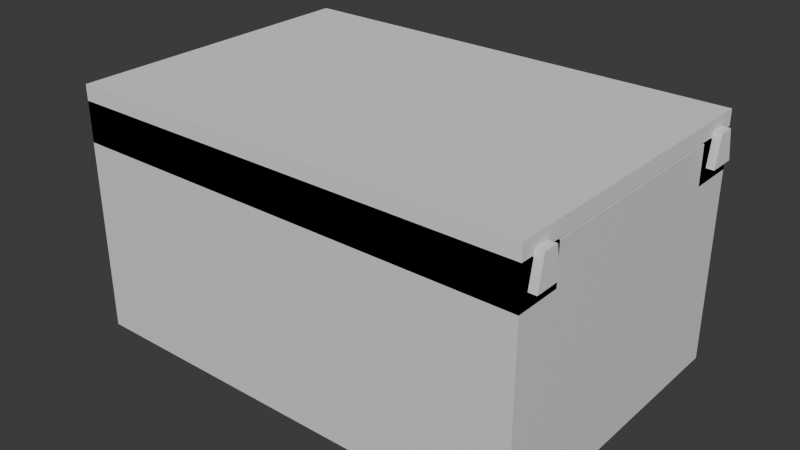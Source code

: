 # Source: ch09-06-03-03-prepared-v001.blend  (saved by Blender 5.2.44; exported with 4.5.12 LTS)
import bpy
from mathutils import Matrix  # noqa: F401  (used for matrix-valued properties, if any)

bpy.ops.wm.read_factory_settings(use_empty=True)
scene = bpy.context.scene
scene.name = 'ch09-06-03-03 (digital reference)'

# ---- collections
col_collection = bpy.data.collections.new('Collection'); scene.collection.children.link(col_collection)

# ---- materials (node trees are filled in below, after node groups)
mat_material = bpy.data.materials.new('Material')
mat_material.alpha_threshold = 0.0
mat_material.use_backface_culling_lightprobe_volume = False
mat_material.roughness = 0.5
mat_material.line_color = (0.0, 0.0, 0.0, 1.0)

# ---- material node trees
mat_material.use_nodes = True; mat_material.node_tree.nodes.clear()
_N = mat_material.node_tree.nodes; _L = mat_material.node_tree.links
n0 = _N.new('ShaderNodeOutputMaterial'); n0.name = 'Material Output'; n0.location = (200, 100)
n1 = _N.new('ShaderNodeBsdfPrincipled'); n1.name = 'Principled BSDF'; n1.location = (-200, 100)
n1.inputs[10].default_value = 0.005
_L.new(n1.outputs[0], n0.inputs[0])
n0.is_active_output = True

# ---- world
world_world = bpy.data.worlds.new('World'); scene.world = world_world
world_world.use_nodes = True; world_world.node_tree.nodes.clear()
_N = world_world.node_tree.nodes; _L = world_world.node_tree.links
n0 = _N.new('ShaderNodeOutputWorld'); n0.name = 'World Output'; n0.location = (200, 100)
n1 = _N.new('ShaderNodeBackground'); n1.name = 'Background'; n1.location = (-200, 100)
n1.inputs[0].default_value = (0.05088, 0.05088, 0.05088, 1.0)
_L.new(n1.outputs[0], n0.inputs[0])
n0.is_active_output = True
world_world.color = (0.05088, 0.05088, 0.05088)
world_world.sun_shadow_jitter_overblur = 0.0

# ---- meshes
me_cube = bpy.data.meshes.new('Cube')
me_cube.from_pydata([(-30.0, 14.0, 10.0), (30.0, 20.0, 15.0), (-30.0, 14.0, 15.0), (30.0, 20.0, -15.0), (30.0, -20.0, 15.0), (-30.0, 20.0, 10.0), (30.0, -20.0, -15.0), (-30.0, 20.0, 15.0), (30.0, 14.0, 10.0), (-30.0, 20.0, -15.0), (30.0, 14.0, 15.0), (-30.0, -20.0, 15.0), (30.0, 20.0, 10.0), (-30.0, -20.0, -15.0), (-30.0, -20.0, 10.0), (28.0, 18.0, -13.0), (-30.0, -14.0, 10.0), (-30.0, -14.0, 15.0), (28.0, -18.0, -13.0), (30.0, -20.0, 10.0), (-28.0, 18.0, -13.0), (30.0, -14.0, 10.0), (-28.0, -18.0, -13.0), (30.0, -14.0, 15.0), (-28.0, -18.0, 10.0), (28.0, -18.0, 10.0), (-28.0, 14.0, 10.0), (-28.0, 18.0, 10.0), (-28.0, -14.0, 10.0), (-28.0, -14.0, 15.0), (-28.0, 14.0, 15.0), (28.0, -14.0, 10.0), (28.0, -14.0, 15.0), (28.0, 18.0, 10.0), (28.0, 14.0, 15.0), (28.0, 14.0, 10.0), (-29.68, 14.0, 15.0), (29.68, -14.0, 15.0), (-29.69, 14.03, 15.0), (29.69, -14.03, 15.0), (-30.0, -18.8, 11.8), (-30.0, -15.84, 15.0), (-30.0, -18.16, 15.0), (-30.0, -15.2, 11.8), (-30.0, 18.16, 15.0), (-30.0, 15.84, 15.0), (-30.0, 18.8, 11.8), (-30.0, 15.2, 11.8), (30.0, 15.84, 15.0), (30.0, 18.8, 11.8), (30.0, 18.16, 15.0), (30.0, 15.2, 11.8), (30.0, -18.8, 11.8), (30.0, -18.16, 15.0), (30.0, -15.2, 11.8), (30.0, -15.84, 15.0), (-28.16, -18.16, 15.0), (28.16, -18.16, 15.0), (28.16, 18.16, 15.0), (28.0, 15.84, 15.0), (28.0, -15.84, 15.0), (-28.0, -15.84, 15.0), (-28.0, 15.84, 15.0), (-28.16, 18.16, 15.0)], [], [(14, 13, 6, 19), (19, 4, 11, 14), (16, 17, 2, 0, 5, 9, 13, 14), (41, 17, 16, 14, 11, 42, 40, 43), (44, 7, 5, 0, 2, 45, 47, 46), (9, 3, 6, 13), (21, 19, 6, 3, 12, 8, 10, 23), (10, 8, 12, 1, 50, 49, 51, 48), (4, 19, 21, 23, 55, 54, 52, 53), (12, 3, 9, 5), (7, 1, 12, 5), (25, 18, 22, 24), (28, 24, 22, 20, 27, 26, 30, 29), (20, 22, 18, 15), (33, 15, 18, 25, 31, 32, 34, 35), (27, 20, 15, 33), (56, 11, 4, 57), (37, 23, 10, 34, 32), (50, 1, 58), (59, 34, 10, 48), (23, 37, 39), (4, 53, 57), (55, 23, 39, 37, 32, 60), (36, 2, 17, 29, 30), (42, 11, 56), (61, 29, 17, 41), (2, 36, 38), (45, 2, 38, 36, 30, 62), (63, 7, 44), (58, 1, 7, 63), (30, 26, 35, 34), (35, 26, 27, 33), (62, 30, 34, 59), (31, 28, 29, 32), (25, 24, 28, 31), (60, 32, 29, 61), (63, 44, 46, 49, 50, 58), (51, 47, 45, 62, 59, 48), (46, 47, 51, 49), (41, 43, 54, 55, 60, 61), (52, 40, 42, 56, 57, 53), (43, 40, 52, 54)])
_uv = me_cube.uv_layers.new(name='UVMap')
_uv.uv.foreach_set('vector', [0.5833, 1.0, 0.375, 1.0, 0.375, 0.75, 0.5833, 0.75, 0.5833, 0.75, 0.625, 0.75, 0.625, 1.0, 0.5833, 1.0, 0.5833, 0.0375, 0.625, 0.0375, 0.625, 0.2125, 0.5833, 0.2125, 0.5833, 0.25, 0.375, 0.25, 0.375, 0.0, 0.5833, 0.0, 0.625, 0.026, 0.625, 0.0375, 0.5833, 0.0375, 0.5833, 0.0, 0.625, 0.0, 0.625, 0.0115, 0.5983, 0.0075, 0.5983, 0.03, 0.625, 0.2385, 0.625, 0.25, 0.5833, 0.25, 0.5833, 0.2125, 0.625, 0.2125, 0.625, 0.224, 0.5983, 0.22, 0.5983, 0.2425, 0.125, 0.5, 0.375, 0.5, 0.375, 0.75, 0.125, 0.75, 0.5833, 0.7125, 0.5833, 0.75, 0.375, 0.75, 0.375, 0.5, 0.5833, 0.5, 0.5833, 0.5375, 0.625, 0.5375, 0.625, 0.7125, 0.625, 0.5375, 0.5833, 0.5375, 0.5833, 0.5, 0.625, 0.5, 0.625, 0.5115, 0.5983, 0.5075, 0.5983, 0.53, 0.625, 0.526, 0.625, 0.75, 0.5833, 0.75, 0.5833, 0.7125, 0.625, 0.7125, 0.625, 0.724, 0.5983, 0.72, 0.5983, 0.7425, 0.625, 0.7385, 0.5833, 0.5, 0.375, 0.5, 0.375, 0.25, 0.5833, 0.25, 0.625, 0.25, 0.625, 0.5, 0.5833, 0.5, 0.5833, 0.25, 0.5804, 0.75, 0.375, 0.75, 0.375, 1.0, 0.5804, 1.0, 0.5804, 0.02778, 0.5804, 0.0, 0.375, 0.0, 0.375, 0.25, 0.5804, 0.25, 0.5804, 0.2222, 0.625, 0.2222, 0.625, 0.02778, 0.125, 0.5, 0.125, 0.75, 0.375, 0.75, 0.375, 0.5, 0.5804, 0.5, 0.375, 0.5, 0.375, 0.75, 0.5804, 0.75, 0.5804, 0.7222, 0.625, 0.7222, 0.625, 0.5278, 0.5804, 0.5278, 0.5804, 0.25, 0.375, 0.25, 0.375, 0.5, 0.5804, 0.5, 0.625, 1.0, 0.625, 1.0, 0.625, 0.75, 0.625, 0.75, 0.625, 0.714, 0.625, 0.7125, 0.625, 0.5375, 0.625, 0.5278, 0.625, 0.7222, 0.625, 0.5115, 0.625, 0.5, 0.625, 0.5, 0.625, 0.515, 0.625, 0.5278, 0.625, 0.5375, 0.625, 0.526, 0.625, 0.7125, 0.625, 0.714, 0.625, 0.7142, 0.625, 0.75, 0.625, 0.7385, 0.625, 0.75, 0.625, 0.724, 0.625, 0.7125, 0.625, 0.7142, 0.625, 0.714, 0.625, 0.7222, 0.625, 0.735, 0.625, 0.214, 0.625, 0.2125, 0.625, 0.0375, 0.625, 0.02778, 0.625, 0.2222, 0.625, 0.0115, 0.625, 0.0, 0.625, 0.0, 0.625, 0.015, 0.625, 0.02778, 0.625, 0.0375, 0.625, 0.026, 0.625, 0.2125, 0.625, 0.214, 0.625, 0.2142, 0.625, 0.224, 0.625, 0.2125, 0.625, 0.2142, 0.625, 0.214, 0.625, 0.2222, 0.625, 0.235, 0.625, 0.25, 0.625, 0.25, 0.625, 0.2385, 0.625, 0.5, 0.625, 0.5, 0.625, 0.25, 0.625, 0.25, 0.625, 0.9917, 0.375, 0.9917, 0.375, 0.7583, 0.625, 0.7583, 0.3667, 0.75, 0.1333, 0.75, 0.1333, 0.5833, 0.3667, 0.5833, 0.8667, 0.6733, 0.8667, 0.75, 0.6333, 0.75, 0.6333, 0.6733, 0.375, 0.4917, 0.375, 0.2583, 0.625, 0.2583, 0.625, 0.4917, 0.3667, 0.6667, 0.1333, 0.6667, 0.1333, 0.5, 0.3667, 0.5, 0.6333, 0.5767, 0.6333, 0.5, 0.8667, 0.5, 0.8667, 0.5767, 0.575, 0.2615, 0.575, 0.254, 0.375, 0.254, 0.375, 0.496, 0.575, 0.496, 0.575, 0.4885, 0.375, 0.754, 0.375, 0.996, 0.575, 0.996, 0.575, 0.9879, 0.575, 0.7621, 0.575, 0.754, 0.129, 0.5, 0.129, 0.75, 0.371, 0.75, 0.371, 0.5, 0.575, 0.254, 0.375, 0.254, 0.375, 0.496, 0.575, 0.496, 0.575, 0.4879, 0.575, 0.2621, 0.375, 0.754, 0.375, 0.996, 0.575, 0.996, 0.575, 0.9885, 0.575, 0.7615, 0.575, 0.754, 0.129, 0.5, 0.129, 0.75, 0.371, 0.75, 0.371, 0.5])
me_cube.materials.append(mat_material)
me_cube.materials.append(None)
me_cube.use_mirror_vertex_groups = False
me_cube.update()
me_cube_001 = bpy.data.meshes.new('Cube.001')
me_cube_001.from_pydata([(-30.0, -3.0, -2.5), (-30.0, -3.0, 2.5), (-30.0, 3.0, -2.5), (-30.0, 3.0, 2.5), (30.0, -3.0, -2.5), (30.0, -3.0, 2.5), (30.0, 3.0, -2.5), (30.0, 3.0, 2.5), (-30.0, -37.0, -2.5), (-30.0, -37.0, 2.5), (-30.0, -31.0, -2.5), (-30.0, -31.0, 2.5), (30.0, -37.0, -2.5), (30.0, -37.0, 2.5), (30.0, -31.0, -2.5), (30.0, -31.0, 2.5)], [], [(0, 1, 3, 2), (2, 3, 7, 6), (6, 7, 5, 4), (4, 5, 1, 0), (2, 6, 4, 0), (7, 3, 1, 5), (8, 9, 11, 10), (10, 11, 15, 14), (14, 15, 13, 12), (12, 13, 9, 8), (10, 14, 12, 8), (15, 11, 9, 13)])
_uv = me_cube_001.uv_layers.new(name='UVMap')
_uv.uv.foreach_set('vector', [0.375, 0.0, 0.625, 0.0, 0.625, 0.25, 0.375, 0.25, 0.375, 0.25, 0.625, 0.25, 0.625, 0.5, 0.375, 0.5, 0.375, 0.5, 0.625, 0.5, 0.625, 0.75, 0.375, 0.75, 0.375, 0.75, 0.625, 0.75, 0.625, 1.0, 0.375, 1.0, 0.125, 0.5, 0.375, 0.5, 0.375, 0.75, 0.125, 0.75, 0.625, 0.5, 0.875, 0.5, 0.875, 0.75, 0.625, 0.75, 0.375, 0.0, 0.625, 0.0, 0.625, 0.25, 0.375, 0.25, 0.375, 0.25, 0.625, 0.25, 0.625, 0.5, 0.375, 0.5, 0.375, 0.5, 0.625, 0.5, 0.625, 0.75, 0.375, 0.75, 0.375, 0.75, 0.625, 0.75, 0.625, 1.0, 0.375, 1.0, 0.125, 0.5, 0.375, 0.5, 0.375, 0.75, 0.125, 0.75, 0.625, 0.5, 0.875, 0.5, 0.875, 0.75, 0.625, 0.75])
me_cube_001.update()
me_cube_002 = bpy.data.meshes.new('Cube.002')
me_cube_002.from_pydata([(-31.0, -1.8, -2.0), (-31.0, -1.0, 2.0), (-31.0, 1.8, -2.0), (-31.0, 1.0, 2.0), (31.0, -1.8, -2.0), (31.0, -1.0, 2.0), (31.0, 1.8, -2.0), (31.0, 1.0, 2.0), (-31.0, -35.8, -2.0), (-31.0, -35.0, 2.0), (-31.0, -32.2, -2.0), (-31.0, -33.0, 2.0), (31.0, -35.8, -2.0), (31.0, -35.0, 2.0), (31.0, -32.2, -2.0), (31.0, -33.0, 2.0)], [], [(0, 1, 3, 2), (2, 3, 7, 6), (6, 7, 5, 4), (4, 5, 1, 0), (2, 6, 4, 0), (7, 3, 1, 5), (8, 9, 11, 10), (10, 11, 15, 14), (14, 15, 13, 12), (12, 13, 9, 8), (10, 14, 12, 8), (15, 11, 9, 13)])
_uv = me_cube_002.uv_layers.new(name='UVMap')
_uv.uv.foreach_set('vector', [0.375, 0.0, 0.625, 0.0, 0.625, 0.25, 0.375, 0.25, 0.375, 0.25, 0.625, 0.25, 0.625, 0.5, 0.375, 0.5, 0.375, 0.5, 0.625, 0.5, 0.625, 0.75, 0.375, 0.75, 0.375, 0.75, 0.625, 0.75, 0.625, 1.0, 0.375, 1.0, 0.125, 0.5, 0.375, 0.5, 0.375, 0.75, 0.125, 0.75, 0.625, 0.5, 0.875, 0.5, 0.875, 0.75, 0.625, 0.75, 0.375, 0.0, 0.625, 0.0, 0.625, 0.25, 0.375, 0.25, 0.375, 0.25, 0.625, 0.25, 0.625, 0.5, 0.375, 0.5, 0.375, 0.5, 0.625, 0.5, 0.625, 0.75, 0.375, 0.75, 0.375, 0.75, 0.625, 0.75, 0.625, 1.0, 0.375, 1.0, 0.125, 0.5, 0.375, 0.5, 0.375, 0.75, 0.125, 0.75, 0.625, 0.5, 0.875, 0.5, 0.875, 0.75, 0.625, 0.75])
me_cube_002.update()
me_cube_003 = bpy.data.meshes.new('Cube.003')
me_cube_003.from_pydata([(-30.0, -20.0, -1.0), (-30.0, 15.44, -4.2), (-30.0, -20.0, 1.0), (-30.0, 16.12, -0.8), (-30.0, 20.0, -1.0), (-30.0, 18.56, -4.2), (-30.0, 20.0, 1.0), (-30.0, 17.88, -0.8), (30.0, -20.0, -1.0), (30.0, 15.44, -4.2), (30.0, 16.12, -0.8), (30.0, -20.0, 1.0), (30.0, 18.56, -4.2), (30.0, 20.0, -1.0), (30.0, 17.88, -0.8), (30.0, 20.0, 1.0), (-30.0, -18.56, -4.2), (-30.0, -17.88, -0.8), (-30.0, -15.44, -4.2), (-30.0, -16.12, -0.8), (30.0, -18.56, -4.2), (30.0, -17.88, -0.8), (30.0, -15.44, -4.2), (30.0, -16.12, -0.8), (30.0, -17.92, -1.0), (30.0, -16.08, -1.0), (30.0, 16.08, -1.0), (30.0, 17.92, -1.0), (-30.0, -17.92, -1.0), (-30.0, -16.08, -1.0), (-30.0, 16.08, -1.0), (-30.0, 17.92, -1.0), (30.0, 16.12, -0.8059), (-30.0, -16.12, -0.8059), (-30.0, -16.12, -0.8062), (30.0, 16.12, -0.8062)], [], [(28, 0, 2, 6, 4, 31, 7, 3, 30, 29, 33, 19, 17), (33, 34, 19), (29, 28, 17, 19, 34, 33), (3, 7, 31, 30), (4, 6, 15, 13), (27, 13, 15, 11, 8, 24, 21, 23, 25, 26, 32, 10, 14), (10, 32, 35), (23, 21, 24, 25), (32, 26, 27, 14, 10, 35), (8, 11, 2, 0), (8, 0, 28, 24), (30, 26, 25, 29), (31, 4, 13, 27), (15, 6, 2, 11), (5, 1, 30, 31), (27, 12, 5, 31), (26, 9, 12, 27), (30, 1, 9, 26), (5, 12, 9, 1), (29, 18, 16, 28), (22, 18, 29, 25), (24, 20, 22, 25), (28, 16, 20, 24), (18, 22, 20, 16)])
_uv = me_cube_003.uv_layers.new(name='UVMap')
_uv.uv.foreach_set('vector', [0.375, 0.013, 0.375, 0.0, 0.625, 0.0, 0.625, 0.25, 0.375, 0.25, 0.375, 0.237, 0.4, 0.2368, 0.4, 0.2258, 0.375, 0.2255, 0.375, 0.0245, 0.3993, 0.02426, 0.4, 0.02425, 0.4, 0.01325, 0.3993, 0.02426, 0.3992, 0.02422, 0.4, 0.02425, 0.375, 0.0245, 0.375, 0.013, 0.4, 0.01325, 0.4, 0.02425, 0.3992, 0.02422, 0.3993, 0.02426, 0.625, 0.0, 0.4, 0.2368, 0.375, 0.237, 0.375, 0.2255, 0.375, 0.25, 0.625, 0.25, 0.625, 0.5, 0.375, 0.5, 0.375, 0.513, 0.375, 0.5, 0.625, 0.5, 0.625, 0.75, 0.375, 0.75, 0.375, 0.737, 0.4, 0.7368, 0.4, 0.7258, 0.375, 0.7255, 0.375, 0.5245, 0.3993, 0.5243, 0.4, 0.5243, 0.4, 0.5132, 0.4, 0.5243, 0.3993, 0.5243, 0.3992, 0.5242, 0.4, 0.7258, 0.4, 0.7368, 0.375, 0.737, 0.375, 0.7255, 0.3993, 0.5243, 0.375, 0.5245, 0.375, 0.513, 0.4, 0.5132, 0.4, 0.5243, 0.3992, 0.5242, 0.375, 0.75, 0.625, 0.75, 0.625, 1.0, 0.375, 1.0, 0.375, 0.75, 0.125, 0.75, 0.125, 0.737, 0.375, 0.737, 0.125, 0.5245, 0.375, 0.5245, 0.375, 0.7255, 0.125, 0.7255, 0.125, 0.513, 0.125, 0.5, 0.375, 0.5, 0.375, 0.513, 0.625, 0.5, 0.875, 0.5, 0.875, 0.75, 0.625, 0.75, 0.375, 0.25, 0.375, 0.0, 0.6103, 0.0, 0.6103, 0.25, 0.6103, 0.5, 0.375, 0.5, 0.375, 0.25, 0.6103, 0.25, 0.6103, 0.75, 0.375, 0.75, 0.375, 0.5, 0.6103, 0.5, 0.6103, 1.0, 0.375, 1.0, 0.375, 0.75, 0.6103, 0.75, 0.125, 0.5, 0.375, 0.5, 0.375, 0.75, 0.125, 0.75, 0.6103, 0.25, 0.375, 0.25, 0.375, 0.0, 0.6103, 0.0, 0.375, 0.5, 0.375, 0.25, 0.6103, 0.25, 0.6103, 0.5, 0.6103, 0.75, 0.375, 0.75, 0.375, 0.5, 0.6103, 0.5, 0.6103, 1.0, 0.375, 1.0, 0.375, 0.75, 0.6103, 0.75, 0.125, 0.5, 0.375, 0.5, 0.375, 0.75, 0.125, 0.75])
me_cube_003.materials.append(None)
me_cube_003.update()
me_cube_004 = bpy.data.meshes.new('Cube.004')
me_cube_004.from_pydata([(-30.0, -1.56, -1.7), (-30.0, -0.88, 1.7), (-30.0, 1.56, -1.7), (-30.0, 0.88, 1.7), (30.0, -1.56, -1.7), (30.0, -0.88, 1.7), (30.0, 1.56, -1.7), (30.0, 0.88, 1.7), (-30.0, -35.56, -1.7), (-30.0, -34.88, 1.7), (-30.0, -32.44, -1.7), (-30.0, -33.12, 1.7), (30.0, -35.56, -1.7), (30.0, -34.88, 1.7), (30.0, -32.44, -1.7), (30.0, -33.12, 1.7)], [], [(0, 1, 3, 2), (2, 3, 7, 6), (6, 7, 5, 4), (4, 5, 1, 0), (2, 6, 4, 0), (7, 3, 1, 5), (8, 9, 11, 10), (10, 11, 15, 14), (14, 15, 13, 12), (12, 13, 9, 8), (10, 14, 12, 8), (15, 11, 9, 13)])
_uv = me_cube_004.uv_layers.new(name='UVMap')
_uv.uv.foreach_set('vector', [0.375, 0.0, 0.625, 0.0, 0.625, 0.25, 0.375, 0.25, 0.375, 0.25, 0.625, 0.25, 0.625, 0.5, 0.375, 0.5, 0.375, 0.5, 0.625, 0.5, 0.625, 0.75, 0.375, 0.75, 0.375, 0.75, 0.625, 0.75, 0.625, 1.0, 0.375, 1.0, 0.125, 0.5, 0.375, 0.5, 0.375, 0.75, 0.125, 0.75, 0.625, 0.5, 0.875, 0.5, 0.875, 0.75, 0.625, 0.75, 0.375, 0.0, 0.625, 0.0, 0.625, 0.25, 0.375, 0.25, 0.375, 0.25, 0.625, 0.25, 0.625, 0.5, 0.375, 0.5, 0.375, 0.5, 0.625, 0.5, 0.625, 0.75, 0.375, 0.75, 0.375, 0.75, 0.625, 0.75, 0.625, 1.0, 0.375, 1.0, 0.125, 0.5, 0.375, 0.5, 0.375, 0.75, 0.125, 0.75, 0.625, 0.5, 0.875, 0.5, 0.875, 0.75, 0.625, 0.75])
me_cube_004.update()

# ---- objects
ob_body = bpy.data.objects.new('Body', me_cube)
ob_guidetool = bpy.data.objects.new('GuideTool', me_cube_001)
ob_groovetool = bpy.data.objects.new('GrooveTool', me_cube_002)
ob_slidinglid = bpy.data.objects.new('SlidingLid', me_cube_003)
ob_maletool = bpy.data.objects.new('MaleTool', me_cube_004)

# ---- transforms, parenting, visibility, modifiers, constraints
ob_body.location = (0.0, 0.0, 0.0)
ob_body.lock_rotations_4d = False
ob_body.empty_display_type = 'ARROWS'
ob_body.lineart.crease_threshold = 0.0
ob_guidetool.location = (0.0, 17.0, 12.5)
ob_groovetool.location = (0.0, 17.0, 13.8)
ob_slidinglid.location = (0.0, 0.0, 16.2)
ob_maletool.location = (0.0, 17.0, 13.7)

# ---- collection membership
col_collection.objects.link(ob_body)
col_collection.objects.link(ob_guidetool)
col_collection.objects.link(ob_groovetool)
col_collection.objects.link(ob_slidinglid)
col_collection.objects.link(ob_maletool)

# ---- scene / render settings (as saved in the file)
scene.frame_start = 1; scene.frame_end = 250; scene.frame_set(1)
scene.render.engine = 'BLENDER_EEVEE_NEXT'
scene.render.bake_bias = 0.0
scene.render.bake_samples = 0
scene.render.compositor_device = 'GPU'
scene.eevee.use_volume_custom_range = False
scene.eevee.fast_gi_thickness_near = 0.1
scene.eevee.fast_gi_thickness_far = 0.0
scene.eevee.ray_tracing_options.screen_trace_thickness = 0.1
scene.unit_settings.scale_length = 0.001
bpy.context.view_layer.update()

# ---- added for rendering (the .blend has no active camera and no usable light): camera, sun
cam_auto = bpy.data.cameras.new('AutoCamera')
cam_auto.lens = 50.0
cam_auto.sensor_width = 36.0
cam_auto.clip_end = 1307.19
ob_auto_camera = bpy.data.objects.new('AutoCamera', cam_auto)
scene.collection.objects.link(ob_auto_camera)
ob_auto_camera.location = (74.484, -89.3808, 60.6872)
ob_auto_camera.rotation_euler = (1.09748, -7.21219e-08, 0.694738)
scene.camera = ob_auto_camera
light_auto_sun = bpy.data.lights.new('AutoSun', 'SUN')
light_auto_sun.energy = 3.0
light_auto_sun.angle = 0.0523599
ob_auto_sun = bpy.data.objects.new('AutoSun', light_auto_sun)
scene.collection.objects.link(ob_auto_sun)
ob_auto_sun.rotation_euler = (0.872665, 0.174533, 0.523599)
bpy.context.view_layer.update()
